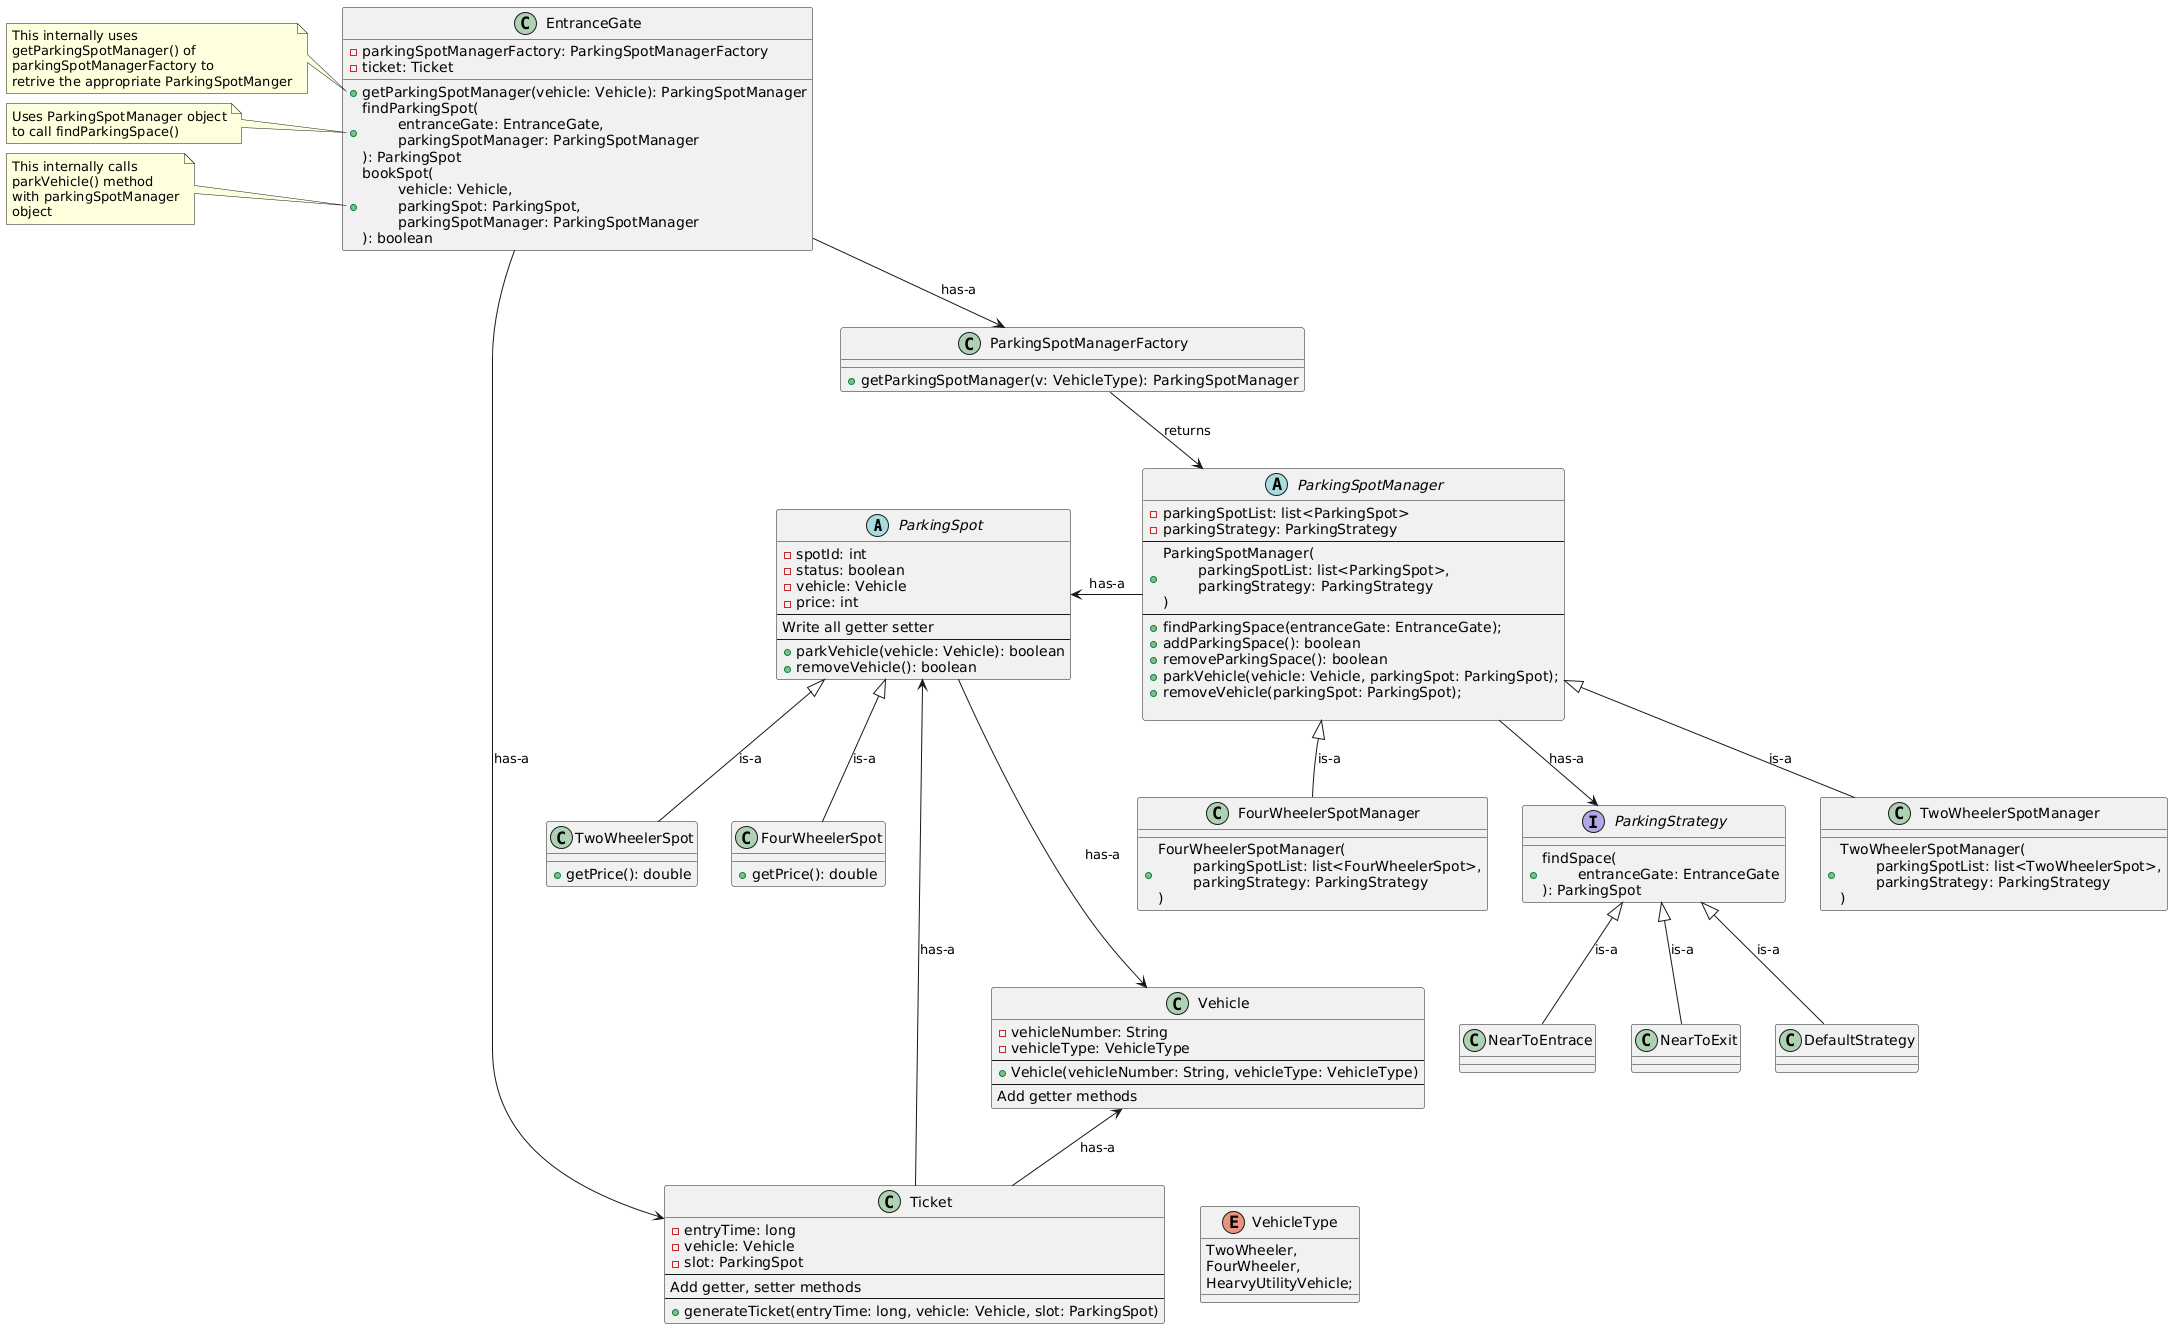

The diagram above was rendered by PlantUML. Its source (embedded in the PNG):
@startuml
abstract ParkingSpot {
    -spotId: int
    -status: boolean
    -vehicle: Vehicle
    -price: int
    --
    Write all getter setter
    --
    + parkVehicle(vehicle: Vehicle): boolean
    + removeVehicle(): boolean
}

/'note left of ParkingSpot::parkVehicle'/
/'    populate vehicle '/
/'    attribute with '/
/'    incoming vehicle'/
/'end note'/

/'note left of ParkingSpot::removeVehicle'/
/'    make vehicle '/
/'    attribute null'/
/'end note'/

class TwoWheelerSpot {
    + getPrice(): double
}

class FourWheelerSpot {
    + getPrice(): double
}

TwoWheelerSpot -up-|> ParkingSpot: is-a
FourWheelerSpot -up-|> ParkingSpot: is-a

/'note "All the parking spot\nextending ParkingSpot\ncan implemetn their\nown pricing strategy" as N1'/

/'TwoWheelerSpot..N1'/
/'FourWheelerSpot..N1'/

abstract ParkingSpotManager {
    - parkingSpotList: list<ParkingSpot>
    - parkingStrategy: ParkingStrategy
    --
    + ParkingSpotManager(\n\tparkingSpotList: list<ParkingSpot>,\n\tparkingStrategy: ParkingStrategy\n)
    --
    + findParkingSpace(entranceGate: EntranceGate);
    + addParkingSpace(): boolean
    + removeParkingSpace(): boolean
    + parkVehicle(vehicle: Vehicle, parkingSpot: ParkingSpot);
    + removeVehicle(parkingSpot: ParkingSpot);
    
}
class TwoWheelerSpotManager {
    + TwoWheelerSpotManager(\n\tparkingSpotList: list<TwoWheelerSpot>,\n\tparkingStrategy: ParkingStrategy\n)
}
class FourWheelerSpotManager {
    + FourWheelerSpotManager(\n\tparkingSpotList: list<FourWheelerSpot>,\n\tparkingStrategy: ParkingStrategy\n)
}
ParkingSpotManager -left-> ParkingSpot: has-a
TwoWheelerSpotManager -up-|> ParkingSpotManager:is-a
FourWheelerSpotManager -up-|> ParkingSpotManager:is-a

interface ParkingStrategy {
    + findSpace(\n\tentranceGate: EntranceGate\n): ParkingSpot
}

class NearToEntrace {}
class NearToExit{}
class DefaultStrategy{}

NearToEntrace -up-|> ParkingStrategy: is-a
NearToExit -up-|> ParkingStrategy: is-a
DefaultStrategy -up-|> ParkingStrategy: is-a
ParkingSpotManager -down-> ParkingStrategy: has-a


/'note "This contains only\ntwo wheeler parking list" as N2'/
/'note "This contains only\nfour wheeler parking list" as N3'/
/'TwoWheelerSpotManager..N2'/
/'FourWheelerSpotManager..N3'/

enum VehicleType {
    TwoWheeler,
    FourWheeler,
    HearvyUtilityVehicle;
}

class Vehicle {
    - vehicleNumber: String
    - vehicleType: VehicleType
    ---
    + Vehicle(vehicleNumber: String, vehicleType: VehicleType)
    ---
    Add getter methods
}
ParkingSpot ---> Vehicle: has-a
/'Vehicle -[hidden]> VehicleType'/

class Ticket {
    - entryTime: long
    - vehicle: Vehicle
    - slot: ParkingSpot
    --
    Add getter, setter methods
    --
    + generateTicket(entryTime: long, vehicle: Vehicle, slot: ParkingSpot)
}

Ticket --> ParkingSpot: has-a
Ticket --> Vehicle: has-a
VehicleType -[hidden]-> Ticket
Vehicle -[hidden]> VehicleType

class ParkingSpotManagerFactory {
    + getParkingSpotManager(v: VehicleType): ParkingSpotManager
}

ParkingSpotManagerFactory --> ParkingSpotManager: returns

class EntranceGate {
   /'- gateId: int'/
   /'---'/
   /'+ EntranceGate(gateId: int)'/
   /'---'/
   - parkingSpotManagerFactory: ParkingSpotManagerFactory
   - ticket: Ticket
   /'- parkingSpotManager: ParkingSpotManager'/
   + getParkingSpotManager(vehicle: Vehicle): ParkingSpotManager
   + findParkingSpot(\n\tentranceGate: EntranceGate,\n\tparkingSpotManager: ParkingSpotManager\n): ParkingSpot
   + bookSpot(\n\tvehicle: Vehicle,\n\tparkingSpot: ParkingSpot, \n\tparkingSpotManager: ParkingSpotManager\n): boolean
}

note left of EntranceGate::getParkingSpotManager
    This internally uses 
    getParkingSpotManager() of
    parkingSpotManagerFactory to
    retrive the appropriate ParkingSpotManger
end note

note left of EntranceGate::findParkingSpot 
    Uses ParkingSpotManager object
    to call findParkingSpace()
end note

note left of EntranceGate::bookSpot
    This internally calls 
    parkVehicle() method
    with parkingSpotManager
    object
end note

EntranceGate --> ParkingSpotManagerFactory: has-a
/'EntranceGate --> ParkingSpotManager: has-a'/
Ticket -[hidden]> VehicleType
EntranceGate --> Ticket: has-a
/'Vehicle -[hidden]> ParkingStrategy'/

/'class ExitGate {}

interface CostComputation {
    -  pricingStrategy: PricingStrategy
    ---
    + CostComputation(pricingStrategy: PricingStrategy)
    ---
    + computeCost(ticket: Ticket): double
}

class TwoWheelerCostCompute {
    + TwoWheelerCostCompute(pricingStrategy: PricingStrategy)
}
class FourWheelerCostCompute {
    + FourWheelerCostCompute(pricingStrategy: PricingStrategy)
}

TwoWheelerCostCompute --|> CostComputation: is-a
FourWheelerCostCompute --|> CostComputation: is-a

interface PricingStrategy {
    + computePrice(ticket: Ticket): double
}

class HourlyPricingStrategy {}
class MinutePricingStrategy {}

HourlyPricingStrategy --|> PricingStrategy: is-a
MinutePricingStrategy --|> PricingStrategy: is-a
CostComputation --> PricingStrategy: has-a

note left of CostComputation::computeCost
    This internally calls 
    computePrice() method
    with pricingStrategy
    objet
end note

class ExitGate {
    - gateId: int
    ---
    + ExitGate(gateId: int)
    ---
    + getCostComputationObject(ticket:Ticket): CostComputation
    + getPrice(\n\tcostComputation:CostComputation,\n\tticket:Ticket\n): double
    + payment(payObj:Payment, price: double): boolean
    + getParkingSpotManager(ticket:Ticket): ParkingSpotManager
    + removeVehicle(parkingSpotManager, ticket:Ticket)
}

class CostComputeFactory {
    + getCostComputeClass(ticket:Ticket): CostComputation
}
CostComputeFactory --> CostComputation: returns
PricingStrategy -[hidden]->ExitGate

note left of ExitGate::getCostComputationObject
    This uses getCostComputeClass() in
    CostComputeFactory to get the
    corresponding CostCompute class
end note

note left of ExitGate::getPrice
    Uses CostComputation object
    to call computeCost() with
    ticket to get the price
end note

note left of ExitGate::getParkingSpotManager
    Calls getParkingSpotManager() method
    of ParkingSpotManagerFactory class
    to get the ParkingSpotManager
end note

note left of ExitGate::payment
    Calls pay() method
    of Payment object
    to pay
end note

interface Payment{
    + pay(price: double)
}

class CashPayment {}
class CardPayment {}
CashPayment -up-> Payment: is-a
CardPayment -up-> Payment: is-a
ExitGate-[hidden]> Payment'/
@enduml